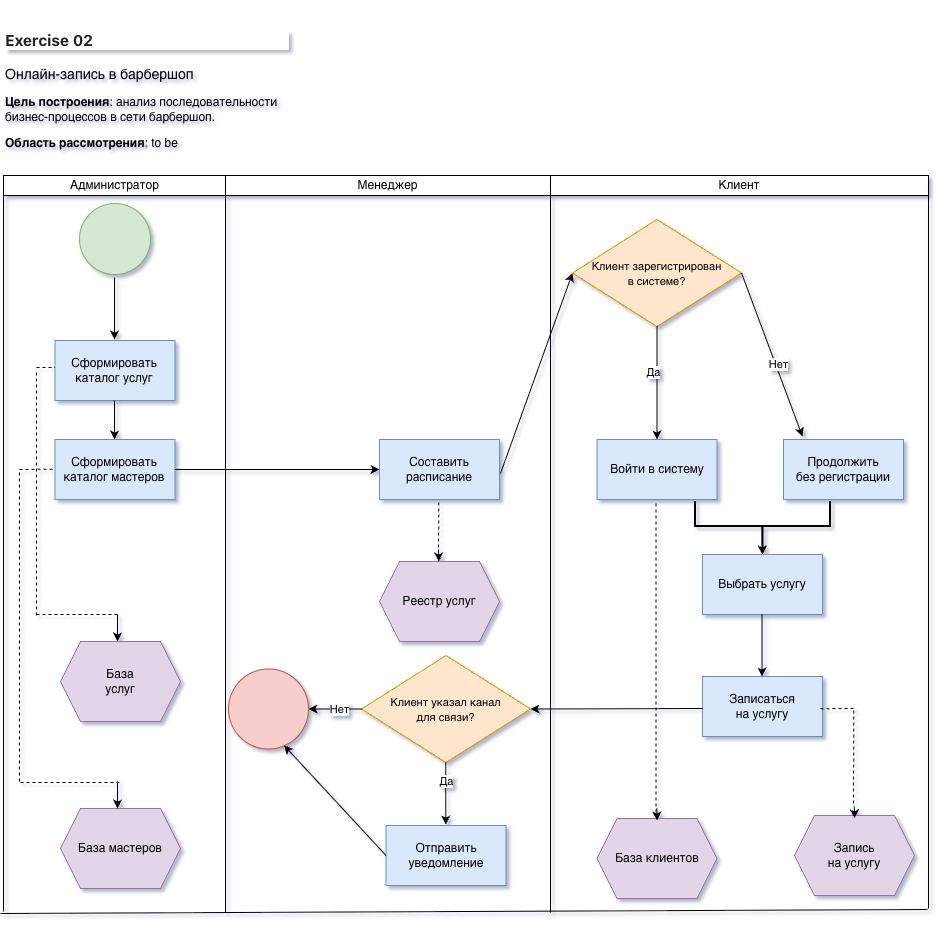

The diagram above was exported from draw.io. Its source (the exported page's mxGraphModel, read from the mxfile embedded in the PNG):
<mxGraphModel dx="2027" dy="833" grid="0" gridSize="10" guides="1" tooltips="1" connect="1" arrows="1" fold="1" page="1" pageScale="1" pageWidth="827" pageHeight="1169" math="0" shadow="1">
  <root>
    <mxCell id="0" />
    <mxCell id="1" parent="0" />
    <mxCell id="lpYldyFQd0j22RgddKXs-1" parent="1" style="text;html=1;whiteSpace=wrap;overflow=hidden;rounded=0;" value="&lt;h3 class=&quot;_1aDvk&quot; style=&quot;box-sizing: border-box; color: rgb(33, 33, 33); margin-top: 24px; margin-bottom: 16px; line-height: 1.25; font-size: 1.3em; font-family: -apple-system, &amp;quot;system-ui&amp;quot;, &amp;quot;Segoe UI&amp;quot;, Helvetica, Arial, sans-serif, &amp;quot;Apple Color Emoji&amp;quot;, &amp;quot;Segoe UI Emoji&amp;quot;; background-color: rgb(255, 255, 255);&quot;&gt;Exercise 02&amp;nbsp;&lt;/h3&gt;&lt;p&gt;&lt;font style=&quot;font-size: 14px;&quot;&gt;Онлайн-запись в барбершоп&lt;/font&gt;&lt;/p&gt;&lt;p&gt;&lt;b&gt;Цель построения&lt;/b&gt;: анализ последовательности бизнес-процессов в сети барбершоп.&lt;/p&gt;&lt;p&gt;&lt;b&gt;Область рассмотрения&lt;/b&gt;: to be&amp;nbsp;&lt;/p&gt;" vertex="1">
      <mxGeometry height="156" width="286" x="-47" y="59" as="geometry" />
    </mxCell>
    <mxCell id="lpYldyFQd0j22RgddKXs-2" parent="1" style="ellipse;whiteSpace=wrap;html=1;aspect=fixed;fillColor=#d5e8d4;strokeColor=#82b366;" value="" vertex="1">
      <mxGeometry height="71" width="71" x="29" y="262" as="geometry" />
    </mxCell>
    <mxCell id="lpYldyFQd0j22RgddKXs-3" parent="1" style="rounded=0;whiteSpace=wrap;html=1;" value="Администратор" vertex="1">
      <mxGeometry height="20" width="223" x="-47" y="234" as="geometry" />
    </mxCell>
    <mxCell id="lpYldyFQd0j22RgddKXs-4" parent="1" style="rounded=0;whiteSpace=wrap;html=1;" value="Менеджер" vertex="1">
      <mxGeometry height="20" width="325" x="175" y="234" as="geometry" />
    </mxCell>
    <mxCell id="lpYldyFQd0j22RgddKXs-5" parent="1" style="rounded=0;whiteSpace=wrap;html=1;" value="Клиент" vertex="1">
      <mxGeometry height="20" width="378" x="500" y="234" as="geometry" />
    </mxCell>
    <mxCell id="lpYldyFQd0j22RgddKXs-6" parent="1" style="rounded=0;whiteSpace=wrap;html=1;fillColor=#dae8fc;strokeColor=#6c8ebf;" value="Сформировать&lt;div&gt;каталог мастеров&lt;/div&gt;" vertex="1">
      <mxGeometry height="60" width="120" x="4.5" y="498" as="geometry" />
    </mxCell>
    <mxCell id="lpYldyFQd0j22RgddKXs-7" edge="1" parent="1" source="lpYldyFQd0j22RgddKXs-6" style="endArrow=classic;html=1;rounded=0;entryX=0;entryY=0.5;entryDx=0;entryDy=0;exitX=1;exitY=0.5;exitDx=0;exitDy=0;" target="lpYldyFQd0j22RgddKXs-8" value="">
      <mxGeometry height="50" relative="1" width="50" as="geometry">
        <mxPoint x="179" y="528" as="sourcePoint" />
        <mxPoint x="291.5" y="527.49" as="targetPoint" />
      </mxGeometry>
    </mxCell>
    <mxCell id="lpYldyFQd0j22RgddKXs-8" parent="1" style="rounded=0;whiteSpace=wrap;html=1;fillColor=#dae8fc;strokeColor=#6c8ebf;" value="Составить расписание" vertex="1">
      <mxGeometry height="60" width="120" x="329" y="498" as="geometry" />
    </mxCell>
    <mxCell id="lpYldyFQd0j22RgddKXs-9" edge="1" parent="1" style="endArrow=classic;html=1;rounded=0;entryX=0;entryY=0.5;entryDx=0;entryDy=0;" target="lpYldyFQd0j22RgddKXs-10" value="">
      <mxGeometry height="50" relative="1" width="50" as="geometry">
        <mxPoint x="450" y="532" as="sourcePoint" />
        <mxPoint x="497.5" y="530" as="targetPoint" />
      </mxGeometry>
    </mxCell>
    <mxCell id="lpYldyFQd0j22RgddKXs-10" parent="1" style="rhombus;whiteSpace=wrap;html=1;fillColor=#ffe6cc;strokeColor=#d79b00;" value="&lt;font style=&quot;font-size: 11px;&quot;&gt;Клиент зарегистрирован&lt;/font&gt;&lt;div&gt;&lt;font style=&quot;font-size: 11px;&quot;&gt;в&amp;nbsp;&lt;/font&gt;&lt;span style=&quot;font-size: 11px; background-color: transparent; color: light-dark(rgb(0, 0, 0), rgb(255, 255, 255));&quot;&gt;системе?&lt;/span&gt;&lt;/div&gt;" vertex="1">
      <mxGeometry height="107" width="169" x="522" y="278" as="geometry" />
    </mxCell>
    <mxCell id="lpYldyFQd0j22RgddKXs-11" edge="1" parent="1" source="lpYldyFQd0j22RgddKXs-10" style="endArrow=classic;html=1;rounded=0;exitX=1;exitY=0.5;exitDx=0;exitDy=0;" value="">
      <mxGeometry height="50" relative="1" width="50" as="geometry">
        <mxPoint x="698" y="532" as="sourcePoint" />
        <mxPoint x="752" y="495" as="targetPoint" />
      </mxGeometry>
    </mxCell>
    <mxCell id="lpYldyFQd0j22RgddKXs-12" connectable="0" parent="lpYldyFQd0j22RgddKXs-11" style="edgeLabel;html=1;align=center;verticalAlign=middle;resizable=0;points=[];" value="Нет" vertex="1">
      <mxGeometry relative="1" x="0.1107" y="2" as="geometry">
        <mxPoint as="offset" />
      </mxGeometry>
    </mxCell>
    <mxCell id="lpYldyFQd0j22RgddKXs-13" parent="1" style="rounded=0;whiteSpace=wrap;html=1;fillColor=#dae8fc;strokeColor=#6c8ebf;" value="Продолжить&lt;div&gt;без регистрации&lt;/div&gt;" vertex="1">
      <mxGeometry height="60" width="120" x="733" y="498" as="geometry" />
    </mxCell>
    <mxCell id="lpYldyFQd0j22RgddKXs-14" edge="1" parent="1" source="lpYldyFQd0j22RgddKXs-10" style="endArrow=classic;html=1;rounded=0;exitX=0.5;exitY=1;exitDx=0;exitDy=0;entryX=0.5;entryY=0;entryDx=0;entryDy=0;" target="lpYldyFQd0j22RgddKXs-16" value="">
      <mxGeometry height="50" relative="1" width="50" as="geometry">
        <mxPoint x="461" y="498" as="sourcePoint" />
        <mxPoint x="607" y="488" as="targetPoint" />
      </mxGeometry>
    </mxCell>
    <mxCell id="lpYldyFQd0j22RgddKXs-15" connectable="0" parent="lpYldyFQd0j22RgddKXs-14" style="edgeLabel;html=1;align=center;verticalAlign=middle;resizable=0;points=[];" value="Да" vertex="1">
      <mxGeometry relative="1" x="-0.2015" y="-4" as="geometry">
        <mxPoint as="offset" />
      </mxGeometry>
    </mxCell>
    <mxCell id="lpYldyFQd0j22RgddKXs-16" parent="1" style="rounded=0;whiteSpace=wrap;html=1;fillColor=#dae8fc;strokeColor=#6c8ebf;" value="Войти в систему" vertex="1">
      <mxGeometry height="60" width="120" x="546.5" y="498" as="geometry" />
    </mxCell>
    <mxCell id="lpYldyFQd0j22RgddKXs-17" edge="1" parent="1" style="endArrow=classic;html=1;rounded=0;" value="">
      <mxGeometry height="50" relative="1" width="50" as="geometry">
        <mxPoint x="711.5" y="585" as="sourcePoint" />
        <mxPoint x="712" y="613" as="targetPoint" />
      </mxGeometry>
    </mxCell>
    <mxCell id="lpYldyFQd0j22RgddKXs-18" parent="1" style="rounded=0;whiteSpace=wrap;html=1;fillColor=#dae8fc;strokeColor=#6c8ebf;" value="Выбрать услугу" vertex="1">
      <mxGeometry height="60" width="120" x="652" y="613" as="geometry" />
    </mxCell>
    <mxCell id="lpYldyFQd0j22RgddKXs-19" parent="1" style="strokeWidth=2;html=1;shape=mxgraph.flowchart.annotation_2;align=left;labelPosition=right;pointerEvents=1;rotation=-90;" value="" vertex="1">
      <mxGeometry height="135" width="50" x="687" y="517" as="geometry" />
    </mxCell>
    <mxCell id="lpYldyFQd0j22RgddKXs-20" parent="1" style="rounded=0;whiteSpace=wrap;html=1;fillColor=#dae8fc;strokeColor=#6c8ebf;" value="Записаться&lt;div&gt;на услугу&lt;/div&gt;" vertex="1">
      <mxGeometry height="60" width="120" x="652" y="735" as="geometry" />
    </mxCell>
    <mxCell id="lpYldyFQd0j22RgddKXs-21" edge="1" parent="1" style="endArrow=classic;html=1;rounded=0;" value="">
      <mxGeometry height="50" relative="1" width="50" as="geometry">
        <mxPoint x="711.5" y="673" as="sourcePoint" />
        <mxPoint x="711.5" y="735" as="targetPoint" />
      </mxGeometry>
    </mxCell>
    <mxCell id="lpYldyFQd0j22RgddKXs-22" edge="1" parent="1" style="endArrow=classic;html=1;rounded=0;entryX=1;entryY=0.5;entryDx=0;entryDy=0;" target="lpYldyFQd0j22RgddKXs-23" value="">
      <mxGeometry height="50" relative="1" width="50" as="geometry">
        <mxPoint x="652" y="767" as="sourcePoint" />
        <mxPoint x="494" y="767" as="targetPoint" />
      </mxGeometry>
    </mxCell>
    <mxCell id="lpYldyFQd0j22RgddKXs-23" parent="1" style="rhombus;whiteSpace=wrap;html=1;fillColor=#ffe6cc;strokeColor=#d79b00;" value="&lt;font style=&quot;font-size: 11px;&quot;&gt;Клиент указал канал&lt;/font&gt;&lt;div&gt;&lt;font style=&quot;font-size: 11px;&quot;&gt;для связи?&lt;/font&gt;&lt;/div&gt;" vertex="1">
      <mxGeometry height="107" width="169" x="311" y="714" as="geometry" />
    </mxCell>
    <mxCell id="lpYldyFQd0j22RgddKXs-24" edge="1" parent="1" style="endArrow=classic;html=1;rounded=0;" value="">
      <mxGeometry height="50" relative="1" width="50" as="geometry">
        <mxPoint x="395.21000000000004" y="821" as="sourcePoint" />
        <mxPoint x="395.21000000000004" y="883" as="targetPoint" />
      </mxGeometry>
    </mxCell>
    <mxCell id="lpYldyFQd0j22RgddKXs-25" connectable="0" parent="lpYldyFQd0j22RgddKXs-24" style="edgeLabel;html=1;align=center;verticalAlign=middle;resizable=0;points=[];" value="Да" vertex="1">
      <mxGeometry relative="1" x="-0.3795" as="geometry">
        <mxPoint as="offset" />
      </mxGeometry>
    </mxCell>
    <mxCell id="lpYldyFQd0j22RgddKXs-26" parent="1" style="rounded=0;whiteSpace=wrap;html=1;fillColor=#dae8fc;strokeColor=#6c8ebf;" value="Отправить&lt;div&gt;уведомление&lt;/div&gt;" vertex="1">
      <mxGeometry height="60" width="120" x="335.5" y="884" as="geometry" />
    </mxCell>
    <mxCell id="lpYldyFQd0j22RgddKXs-27" edge="1" parent="1" source="lpYldyFQd0j22RgddKXs-23" style="endArrow=classic;html=1;rounded=0;exitX=0;exitY=0.5;exitDx=0;exitDy=0;" target="lpYldyFQd0j22RgddKXs-29" value="">
      <mxGeometry height="50" relative="1" width="50" as="geometry">
        <mxPoint x="311" y="767" as="sourcePoint" />
        <mxPoint x="250" y="767" as="targetPoint" />
      </mxGeometry>
    </mxCell>
    <mxCell id="lpYldyFQd0j22RgddKXs-28" connectable="0" parent="lpYldyFQd0j22RgddKXs-27" style="edgeLabel;html=1;align=center;verticalAlign=middle;resizable=0;points=[];" value="Нет" vertex="1">
      <mxGeometry relative="1" x="-0.1307" y="4" as="geometry">
        <mxPoint y="-4" as="offset" />
      </mxGeometry>
    </mxCell>
    <mxCell id="lpYldyFQd0j22RgddKXs-29" parent="1" style="ellipse;whiteSpace=wrap;html=1;aspect=fixed;fillColor=#f8cecc;strokeColor=#b85450;" value="" vertex="1">
      <mxGeometry height="80" width="80" x="178" y="727.5" as="geometry" />
    </mxCell>
    <mxCell id="lpYldyFQd0j22RgddKXs-30" edge="1" parent="1" style="endArrow=classic;html=1;rounded=0;" value="">
      <mxGeometry height="50" relative="1" width="50" as="geometry">
        <mxPoint x="64" y="336" as="sourcePoint" />
        <mxPoint x="64" y="398" as="targetPoint" />
      </mxGeometry>
    </mxCell>
    <mxCell id="lpYldyFQd0j22RgddKXs-31" parent="1" style="rounded=0;whiteSpace=wrap;html=1;fillColor=#dae8fc;strokeColor=#6c8ebf;" value="Сформировать&lt;div&gt;каталог&amp;nbsp;&lt;span style=&quot;background-color: transparent; color: light-dark(rgb(0, 0, 0), rgb(255, 255, 255));&quot;&gt;услуг&lt;/span&gt;&lt;/div&gt;" vertex="1">
      <mxGeometry height="60" width="120" x="4.5" y="399" as="geometry" />
    </mxCell>
    <mxCell id="lpYldyFQd0j22RgddKXs-32" edge="1" parent="1" style="endArrow=classic;html=1;rounded=0;" value="">
      <mxGeometry height="50" relative="1" width="50" as="geometry">
        <mxPoint x="64" y="459" as="sourcePoint" />
        <mxPoint x="64" y="498" as="targetPoint" />
      </mxGeometry>
    </mxCell>
    <mxCell id="lpYldyFQd0j22RgddKXs-33" edge="1" parent="1" style="endArrow=none;html=1;rounded=0;entryX=0;entryY=1;entryDx=0;entryDy=0;" target="lpYldyFQd0j22RgddKXs-3" value="">
      <mxGeometry height="50" relative="1" width="50" as="geometry">
        <mxPoint x="-47" y="970" as="sourcePoint" />
        <mxPoint x="321" y="577" as="targetPoint" />
      </mxGeometry>
    </mxCell>
    <mxCell id="lpYldyFQd0j22RgddKXs-34" edge="1" parent="1" style="endArrow=none;html=1;rounded=0;entryX=0;entryY=1;entryDx=0;entryDy=0;" value="">
      <mxGeometry height="50" relative="1" width="50" as="geometry">
        <mxPoint x="175" y="971" as="sourcePoint" />
        <mxPoint x="175" y="240" as="targetPoint" />
      </mxGeometry>
    </mxCell>
    <mxCell id="lpYldyFQd0j22RgddKXs-35" edge="1" parent="1" style="endArrow=none;html=1;rounded=0;entryX=1;entryY=0.75;entryDx=0;entryDy=0;" target="lpYldyFQd0j22RgddKXs-5" value="">
      <mxGeometry height="50" relative="1" width="50" as="geometry">
        <mxPoint x="878" y="967" as="sourcePoint" />
        <mxPoint x="878" y="257" as="targetPoint" />
      </mxGeometry>
    </mxCell>
    <mxCell id="lpYldyFQd0j22RgddKXs-36" edge="1" parent="1" style="endArrow=none;html=1;rounded=0;entryX=0;entryY=1;entryDx=0;entryDy=0;" value="">
      <mxGeometry height="50" relative="1" width="50" as="geometry">
        <mxPoint x="500" y="971" as="sourcePoint" />
        <mxPoint x="500" y="243" as="targetPoint" />
      </mxGeometry>
    </mxCell>
    <mxCell id="lpYldyFQd0j22RgddKXs-37" edge="1" parent="1" style="endArrow=none;html=1;rounded=0;" value="">
      <mxGeometry height="50" relative="1" width="50" as="geometry">
        <mxPoint x="-50" y="972" as="sourcePoint" />
        <mxPoint x="877" y="968" as="targetPoint" />
      </mxGeometry>
    </mxCell>
    <mxCell id="lpYldyFQd0j22RgddKXs-38" edge="1" parent="1" source="lpYldyFQd0j22RgddKXs-26" style="endArrow=classic;html=1;rounded=0;entryX=0.694;entryY=0.955;entryDx=0;entryDy=0;entryPerimeter=0;exitX=0;exitY=0.5;exitDx=0;exitDy=0;" target="lpYldyFQd0j22RgddKXs-29" value="">
      <mxGeometry height="50" relative="1" width="50" as="geometry">
        <mxPoint x="310" y="708" as="sourcePoint" />
        <mxPoint x="360" y="658" as="targetPoint" />
      </mxGeometry>
    </mxCell>
    <mxCell id="lpYldyFQd0j22RgddKXs-39" edge="1" parent="1" style="endArrow=none;dashed=1;html=1;rounded=0;" value="">
      <mxGeometry height="50" relative="1" width="50" as="geometry">
        <mxPoint x="-14" y="426" as="sourcePoint" />
        <mxPoint x="4.5" y="426" as="targetPoint" />
      </mxGeometry>
    </mxCell>
    <mxCell id="lpYldyFQd0j22RgddKXs-40" edge="1" parent="1" style="endArrow=none;dashed=1;html=1;rounded=0;" value="">
      <mxGeometry height="50" relative="1" width="50" as="geometry">
        <mxPoint x="-14" y="674" as="sourcePoint" />
        <mxPoint x="-14" y="429" as="targetPoint" />
      </mxGeometry>
    </mxCell>
    <mxCell id="lpYldyFQd0j22RgddKXs-41" parent="1" style="shape=hexagon;perimeter=hexagonPerimeter2;whiteSpace=wrap;html=1;fixedSize=1;fillColor=#e1d5e7;strokeColor=#9673a6;" value="База&lt;div&gt;услуг&lt;/div&gt;" vertex="1">
      <mxGeometry height="80" width="120" x="10" y="700" as="geometry" />
    </mxCell>
    <mxCell id="lpYldyFQd0j22RgddKXs-42" parent="1" style="shape=hexagon;perimeter=hexagonPerimeter2;whiteSpace=wrap;html=1;fixedSize=1;fillColor=#e1d5e7;strokeColor=#9673a6;" value="База мастеров" vertex="1">
      <mxGeometry height="80" width="120" x="10" y="867" as="geometry" />
    </mxCell>
    <mxCell id="lpYldyFQd0j22RgddKXs-43" edge="1" parent="1" style="endArrow=none;dashed=1;html=1;rounded=0;" value="">
      <mxGeometry height="50" relative="1" width="50" as="geometry">
        <mxPoint x="-14" y="673" as="sourcePoint" />
        <mxPoint x="70" y="673" as="targetPoint" />
      </mxGeometry>
    </mxCell>
    <mxCell id="lpYldyFQd0j22RgddKXs-44" edge="1" parent="1" style="endArrow=classic;html=1;rounded=0;" value="">
      <mxGeometry height="50" relative="1" width="50" as="geometry">
        <mxPoint x="67" y="673" as="sourcePoint" />
        <mxPoint x="67" y="700" as="targetPoint" />
      </mxGeometry>
    </mxCell>
    <mxCell id="lpYldyFQd0j22RgddKXs-45" edge="1" parent="1" style="endArrow=none;dashed=1;html=1;rounded=0;" value="">
      <mxGeometry height="50" relative="1" width="50" as="geometry">
        <mxPoint x="-31" y="528" as="sourcePoint" />
        <mxPoint x="4.5" y="527.67" as="targetPoint" />
      </mxGeometry>
    </mxCell>
    <mxCell id="lpYldyFQd0j22RgddKXs-46" edge="1" parent="1" style="endArrow=none;dashed=1;html=1;rounded=0;" value="">
      <mxGeometry height="50" relative="1" width="50" as="geometry">
        <mxPoint x="-31" y="840" as="sourcePoint" />
        <mxPoint x="-31" y="529" as="targetPoint" />
      </mxGeometry>
    </mxCell>
    <mxCell id="lpYldyFQd0j22RgddKXs-47" edge="1" parent="1" style="endArrow=classic;html=1;rounded=0;" value="">
      <mxGeometry height="50" relative="1" width="50" as="geometry">
        <mxPoint x="67" y="840" as="sourcePoint" />
        <mxPoint x="67" y="867" as="targetPoint" />
      </mxGeometry>
    </mxCell>
    <mxCell id="lpYldyFQd0j22RgddKXs-48" edge="1" parent="1" style="endArrow=none;dashed=1;html=1;rounded=0;" value="">
      <mxGeometry height="50" relative="1" width="50" as="geometry">
        <mxPoint x="-30" y="841" as="sourcePoint" />
        <mxPoint x="69" y="841" as="targetPoint" />
      </mxGeometry>
    </mxCell>
    <mxCell id="lpYldyFQd0j22RgddKXs-49" edge="1" parent="1" style="endArrow=none;dashed=1;html=1;rounded=0;" value="">
      <mxGeometry height="50" relative="1" width="50" as="geometry">
        <mxPoint x="388" y="606" as="sourcePoint" />
        <mxPoint x="388.38" y="558" as="targetPoint" />
      </mxGeometry>
    </mxCell>
    <mxCell id="lpYldyFQd0j22RgddKXs-50" parent="1" style="shape=hexagon;perimeter=hexagonPerimeter2;whiteSpace=wrap;html=1;fixedSize=1;fillColor=#e1d5e7;strokeColor=#9673a6;" value="Реестр услуг" vertex="1">
      <mxGeometry height="80" width="120" x="329" y="620" as="geometry" />
    </mxCell>
    <mxCell id="lpYldyFQd0j22RgddKXs-51" edge="1" parent="1" style="endArrow=classic;html=1;rounded=0;" value="">
      <mxGeometry height="50" relative="1" width="50" as="geometry">
        <mxPoint x="388" y="608" as="sourcePoint" />
        <mxPoint x="388.38" y="620" as="targetPoint" />
      </mxGeometry>
    </mxCell>
    <mxCell id="lpYldyFQd0j22RgddKXs-52" edge="1" parent="1" style="endArrow=none;dashed=1;html=1;rounded=0;" value="">
      <mxGeometry height="50" relative="1" width="50" as="geometry">
        <mxPoint x="605.59" y="871" as="sourcePoint" />
        <mxPoint x="605.59" y="560" as="targetPoint" />
      </mxGeometry>
    </mxCell>
    <mxCell id="lpYldyFQd0j22RgddKXs-53" parent="1" style="shape=hexagon;perimeter=hexagonPerimeter2;whiteSpace=wrap;html=1;fixedSize=1;fillColor=#e1d5e7;strokeColor=#9673a6;" value="База клиентов" vertex="1">
      <mxGeometry height="80" width="120" x="546.5" y="877" as="geometry" />
    </mxCell>
    <mxCell id="lpYldyFQd0j22RgddKXs-54" edge="1" parent="1" style="endArrow=classic;html=1;rounded=0;" value="">
      <mxGeometry height="50" relative="1" width="50" as="geometry">
        <mxPoint x="606.24" y="867" as="sourcePoint" />
        <mxPoint x="606.62" y="879" as="targetPoint" />
      </mxGeometry>
    </mxCell>
    <mxCell id="lpYldyFQd0j22RgddKXs-55" parent="1" style="shape=hexagon;perimeter=hexagonPerimeter2;whiteSpace=wrap;html=1;fixedSize=1;fillColor=#e1d5e7;strokeColor=#9673a6;" value="Запись&lt;div&gt;на услугу&lt;/div&gt;" vertex="1">
      <mxGeometry height="80" width="120" x="744" y="874" as="geometry" />
    </mxCell>
    <mxCell id="lpYldyFQd0j22RgddKXs-56" edge="1" parent="1" style="endArrow=none;dashed=1;html=1;rounded=0;" value="">
      <mxGeometry height="50" relative="1" width="50" as="geometry">
        <mxPoint x="770" y="767.21" as="sourcePoint" />
        <mxPoint x="805.5" y="766.88" as="targetPoint" />
      </mxGeometry>
    </mxCell>
    <mxCell id="lpYldyFQd0j22RgddKXs-57" edge="1" parent="1" style="endArrow=none;dashed=1;html=1;rounded=0;" value="">
      <mxGeometry height="50" relative="1" width="50" as="geometry">
        <mxPoint x="803" y="862" as="sourcePoint" />
        <mxPoint x="803.38" y="766" as="targetPoint" />
      </mxGeometry>
    </mxCell>
    <mxCell id="lpYldyFQd0j22RgddKXs-58" edge="1" parent="1" style="endArrow=classic;html=1;rounded=0;" value="">
      <mxGeometry height="50" relative="1" width="50" as="geometry">
        <mxPoint x="803.8" y="865" as="sourcePoint" />
        <mxPoint x="804.18" y="877" as="targetPoint" />
      </mxGeometry>
    </mxCell>
  </root>
</mxGraphModel>